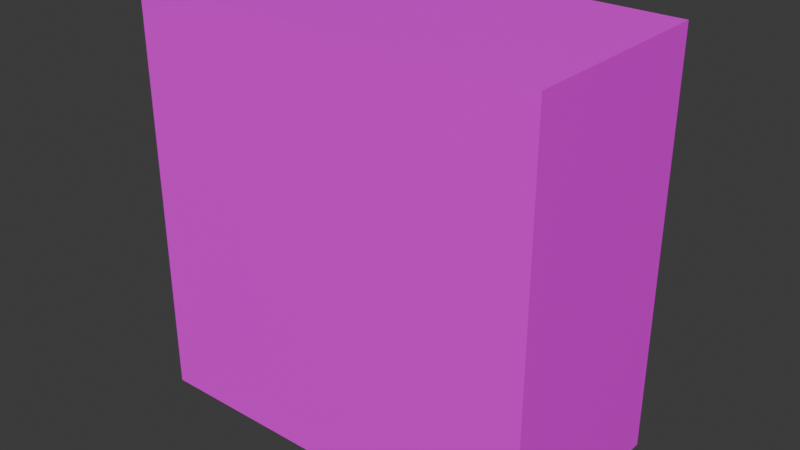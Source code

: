 # Source: door_upper.blend  (saved by Blender 4.5.87; exported with 4.5.12 LTS)
import bpy
from mathutils import Matrix  # noqa: F401  (used for matrix-valued properties, if any)

bpy.ops.wm.read_factory_settings(use_empty=True)
scene = bpy.context.scene
scene.name = 'Scene'

# ---- collections
col_collection = bpy.data.collections.new('Collection'); scene.collection.children.link(col_collection)

# ---- images (referenced by path relative to the original .blend; pixels are not part of the script)
import os
ASSET_DIR = os.environ.get("B2B_ASSET_DIR", "")  # directory of the original .blend (textures are referenced by path, not embedded)
HERE = os.path.dirname(os.path.abspath(__file__))  # packed textures are extracted next to this script under _unpacked/

def load_image(name, relpath, width, height, colorspace="sRGB"):
    """Load a texture the original file referenced (path relative to the .blend, or extracted next to this script)."""
    p = next((c for c in (os.path.join(HERE, relpath), os.path.join(ASSET_DIR, relpath)) if relpath and os.path.exists(c)), "")
    if p:
        img = bpy.data.images.load(p, check_existing=True)
        img.name = name
    else:  # same state as the original file: an image datablock whose file is absent (Cycles renders it pink)
        img = bpy.data.images.new(name, width, height)
        img.source = "FILE"
        img.filepath = "//" + (relpath or name)
    img.colorspace_settings.name = colorspace
    return img
img_door_lower_1_png = load_image('door_lower_1.png', 'door_lower_1.png', 1024, 1024, 'sRGB')

# ---- materials (node trees are filled in below, after node groups)
mat_material = bpy.data.materials.new('Material')

# ---- material node trees
mat_material.use_nodes = True; mat_material.node_tree.nodes.clear()
_N = mat_material.node_tree.nodes; _L = mat_material.node_tree.links
n0 = _N.new('ShaderNodeBsdfPrincipled'); n0.name = 'Principled BSDF'; n0.location = (-200, 100)
n1 = _N.new('ShaderNodeOutputMaterial'); n1.name = 'Material Output'; n1.location = (200, 100)
n2 = _N.new('ShaderNodeTexImage'); n2.name = 'Image Texture'; n2.location = (-490, 60)
n2.image = img_door_lower_1_png
_L.new(n0.outputs[0], n1.inputs[0])
_L.new(n2.outputs[0], n0.inputs[0])
n1.is_active_output = True

# ---- world
world_world = bpy.data.worlds.new('World'); scene.world = world_world
world_world.use_nodes = True; world_world.node_tree.nodes.clear()
_N = world_world.node_tree.nodes; _L = world_world.node_tree.links
n0 = _N.new('ShaderNodeOutputWorld'); n0.name = 'World Output'; n0.location = (200, 100)
n1 = _N.new('ShaderNodeBackground'); n1.name = 'Background'; n1.location = (-200, 100)
n1.inputs[0].default_value = (0.05088, 0.05088, 0.05088, 1.0)
_L.new(n1.outputs[0], n0.inputs[0])
n0.is_active_output = True
world_world.color = (0.05088, 0.05088, 0.05088)
world_world.sun_shadow_jitter_overblur = 0.0

# ---- meshes
me_cube = bpy.data.meshes.new('Cube')
me_cube.from_pydata([(-0.5, 0.125, -0.5), (0.5, 0.125, -0.5), (-0.5, -0.125, -0.5), (0.5, -0.125, -0.5), (-0.5, 0.125, 0.5), (0.5, 0.125, 0.5), (-0.5, -0.125, 0.5), (0.5, -0.125, 0.5)], [], [(2, 0, 1, 3), (7, 5, 4, 6), (3, 7, 6, 2), (2, 6, 4, 0), (0, 4, 5, 1), (1, 5, 7, 3)])
_uv = me_cube.uv_layers.new(name='UVMap')
_uv.uv.foreach_set('vector', [0.0, 0.75, 0.0, 0.25, 1.0, 0.25, 1.0, 0.75, 0.0, 0.75, 0.0, 0.25, 1.0, 0.25, 1.0, 0.75, 0.0, 1.0, -1.788e-07, 2.384e-07, 1.0, 0.0, 1.0, 1.0, 0.5, 1.0, 0.5, 0.0, 1.0, 0.0, 1.0, 1.0, 0.0, 1.0, -1.788e-07, 0.0, 1.0, -1.788e-07, 1.0, 1.0, 1.192e-07, 1.0, -2.384e-07, 0.0, 0.5, 0.0, 0.5, 1.0])
me_cube.materials.append(mat_material)
me_cube.update()

# ---- objects
ob_empty = bpy.data.objects.new('Empty', None)
ob_cube = bpy.data.objects.new('Cube', me_cube)

# ---- transforms, parenting, visibility, modifiers, constraints
ob_empty.location = (0.0, 0.0, 0.0)
ob_empty.rotation_euler = (0.0, -0.0, 1.571)
ob_empty.scale = (0.5, 0.5, 0.5)
ob_empty.empty_display_type = 'CUBE'
ob_cube.location = (0.0, 0.0, 0.0)
ob_cube.scale = (1.0, 2.0, 1.0)

# ---- collection membership
col_collection.objects.link(ob_empty)
col_collection.objects.link(ob_cube)

# ---- scene / render settings (as saved in the file)
scene.frame_start = 1; scene.frame_end = 250; scene.frame_set(1)
scene.render.engine = 'BLENDER_EEVEE_NEXT'
bpy.context.view_layer.update()

# ---- added for rendering (the .blend has no active camera and no usable light): camera, sun
cam_auto = bpy.data.cameras.new('AutoCamera')
cam_auto.lens = 50.0
cam_auto.sensor_width = 36.0
cam_auto.clip_end = 1000.0
ob_auto_camera = bpy.data.objects.new('AutoCamera', cam_auto)
scene.collection.objects.link(ob_auto_camera)
ob_auto_camera.location = (1.38784, -1.6654, 1.11027)
ob_auto_camera.rotation_euler = (1.09748, -7.21219e-08, 0.694738)
scene.camera = ob_auto_camera
light_auto_sun = bpy.data.lights.new('AutoSun', 'SUN')
light_auto_sun.energy = 3.0
light_auto_sun.angle = 0.0523599
ob_auto_sun = bpy.data.objects.new('AutoSun', light_auto_sun)
scene.collection.objects.link(ob_auto_sun)
ob_auto_sun.rotation_euler = (0.872665, 0.174533, 0.523599)
bpy.context.view_layer.update()
